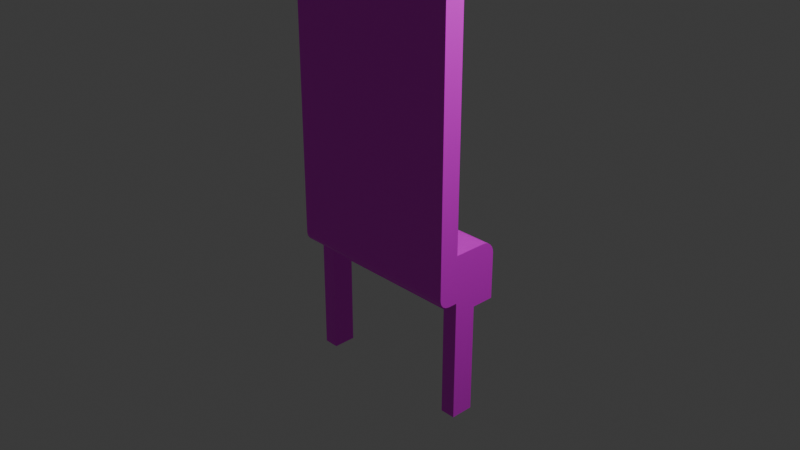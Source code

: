 # Source: easel.blend  (saved by Blender 4.0.36; exported with 4.5.12 LTS)
import bpy
from mathutils import Matrix  # noqa: F401  (used for matrix-valued properties, if any)

bpy.ops.wm.read_factory_settings(use_empty=True)
scene = bpy.context.scene
scene.name = 'Scene'

# ---- collections
col_collection = bpy.data.collections.new('Collection'); scene.collection.children.link(col_collection)

# ---- images (referenced by path relative to the original .blend; pixels are not part of the script)
import os
ASSET_DIR = os.environ.get("B2B_ASSET_DIR", "")  # directory of the original .blend (textures are referenced by path, not embedded)
HERE = os.path.dirname(os.path.abspath(__file__))  # packed textures are extracted next to this script under _unpacked/

def load_image(name, relpath, width, height, colorspace="sRGB"):
    """Load a texture the original file referenced (path relative to the .blend, or extracted next to this script)."""
    p = next((c for c in (os.path.join(HERE, relpath), os.path.join(ASSET_DIR, relpath)) if relpath and os.path.exists(c)), "")
    if p:
        img = bpy.data.images.load(p, check_existing=True)
        img.name = name
    else:  # same state as the original file: an image datablock whose file is absent (Cycles renders it pink)
        img = bpy.data.images.new(name, width, height)
        img.source = "FILE"
        img.filepath = "//" + (relpath or name)
    img.colorspace_settings.name = colorspace
    return img
img_cube_base_color = load_image('Cube Base Color', '', 1024, 1024, 'sRGB')

# ---- materials (node trees are filled in below, after node groups)
mat_material_001 = bpy.data.materials.new('Material.001')
mat_material_001.use_transparent_shadow = False

# ---- material node trees
mat_material_001.use_nodes = True; mat_material_001.node_tree.nodes.clear()
_N = mat_material_001.node_tree.nodes; _L = mat_material_001.node_tree.links
n0 = _N.new('ShaderNodeBsdfPrincipled'); n0.name = 'Principled BSDF'; n0.location = (10, 300)
n1 = _N.new('ShaderNodeOutputMaterial'); n1.name = 'Material Output'; n1.location = (300, 300)
n2 = _N.new('ShaderNodeTexImage'); n2.name = 'Image Texture'; n2.location = (-280, 280)
n2.image = img_cube_base_color
_L.new(n0.outputs[0], n1.inputs[0])
_L.new(n2.outputs[0], n0.inputs[0])
n1.is_active_output = True

# ---- world
world_world = bpy.data.worlds.new('World'); scene.world = world_world
world_world.use_nodes = True; world_world.node_tree.nodes.clear()
_N = world_world.node_tree.nodes; _L = world_world.node_tree.links
n0 = _N.new('ShaderNodeOutputWorld'); n0.name = 'World Output'; n0.location = (300, 300)
n1 = _N.new('ShaderNodeBackground'); n1.name = 'Background'; n1.location = (10, 300)
n1.inputs[0].default_value = (0.05088, 0.05088, 0.05088, 1.0)
_L.new(n1.outputs[0], n0.inputs[0])
n0.is_active_output = True
world_world.color = (0.05088, 0.05088, 0.05088)
world_world.use_sun_shadow = False
world_world.sun_shadow_jitter_overblur = 0.0

# ---- cameras
cam_camera = bpy.data.cameras.new('Camera')
cam_camera.clip_end = 100.0
cam_camera.ortho_scale = 7.314

# ---- lights
light_light = bpy.data.lights.new('Light', 'POINT')
light_light.transmission_factor = 0.0
light_light.energy = 1000.0
light_light.shadow_soft_size = 0.1
light_light.shadow_maximum_resolution = 0.006
light_light.use_absolute_resolution = True

# ---- meshes
me_cube_001 = bpy.data.meshes.new('Cube.001')
me_cube_001.from_pydata([(-1.0, -0.4038, 2.632), (-1.0, -0.1874, -0.4938), (-1.0, -0.1874, 2.632), (1.0, -0.4038, 2.632), (1.0, -0.1874, -0.4938), (1.0, -0.1874, 2.632), (-1.0, -0.1874, 2.111), (-1.0, -0.1874, 1.59), (-1.0, -0.1874, 1.069), (-1.0, -0.1874, 0.548), (-1.0, -0.1874, 0.02708), (0.6667, -0.1874, -0.4938), (0.3333, -0.1874, -0.4938), (-3.479e-08, -0.1874, -0.4938), (-0.3333, -0.1874, -0.4938), (-0.6667, -0.1874, -0.4938), (-0.6667, -0.1874, 2.632), (-0.3333, -0.1874, 2.632), (2.481e-08, -0.1874, 2.632), (0.3333, -0.1874, 2.632), (0.6667, -0.1874, 2.632), (1.0, -0.1874, 2.111), (1.0, -0.1874, 1.59), (1.0, -0.1874, 1.069), (1.0, -0.1874, 0.548), (1.0, -0.1874, 0.02708), (-0.6667, -0.1874, 0.02708), (-0.3333, -0.1874, 0.02708), (2.481e-08, -0.1874, 0.02708), (0.3333, -0.1874, 0.02708), (0.6667, -0.1874, 0.02708), (-0.6667, -0.1874, 0.548), (-0.3333, -0.1874, 0.548), (2.481e-08, -0.1874, 0.548), (0.3333, -0.1874, 0.548), (0.6667, -0.1874, 0.548), (-0.6667, -0.1874, 1.069), (0.6667, -0.1874, 1.069), (-0.6667, -0.1874, 1.59), (0.6667, -0.1874, 1.59), (-0.6667, -0.1874, 2.111), (-0.3333, -0.1874, 2.111), (2.481e-08, -0.1874, 2.111), (0.3333, -0.1874, 2.111), (0.6667, -0.1874, 2.111), (-1.0, 0.3171, -0.4938), (-0.6667, 0.3171, -0.4938), (1.0, 0.3171, -0.4938), (0.6667, 0.3171, -0.4938), (0.3333, 0.3171, -0.4938), (-3.479e-08, 0.3171, -0.4938), (-0.3333, 0.3171, -0.4938), (-0.6667, -0.1874, -0.628), (-1.0, -0.1874, -0.628), (1.0, -0.1874, -0.628), (0.6667, -0.1874, -0.628), (0.3333, -0.1874, -0.628), (-3.479e-08, -0.1874, -0.628), (-0.3333, -0.1874, -0.628), (-0.3333, 0.3171, -0.628), (-0.6667, 0.3171, -0.628), (1.0, 0.3171, -0.628), (-1.0, 0.3171, -0.628), (0.6667, 0.3171, -0.628), (0.3333, 0.3171, -0.628), (-3.479e-08, 0.3171, -0.628), (-0.75, -0.1874, -0.628), (-0.8333, -0.1874, -0.628), (-0.9167, -0.1874, -0.628), (0.9167, -0.1874, -0.628), (0.8333, -0.1874, -0.628), (0.75, -0.1874, -0.628), (-0.6667, -0.06124, -0.628), (-0.6667, 0.06488, -0.628), (-0.6667, 0.191, -0.628), (1.0, -0.06124, -0.628), (1.0, 0.06488, -0.628), (1.0, 0.191, -0.628), (-0.75, 0.3171, -0.628), (-0.8333, 0.3171, -0.628), (-0.9167, 0.3171, -0.628), (0.9167, 0.3171, -0.628), (0.8333, 0.3171, -0.628), (0.75, 0.3171, -0.628), (0.6667, -0.06124, -0.628), (0.6667, 0.06488, -0.628), (0.6667, 0.191, -0.628), (-1.0, 0.191, -0.628), (-1.0, 0.06488, -0.628), (-1.0, -0.06124, -0.628), (-0.75, -0.06124, -0.628), (-0.75, 0.06488, -0.628), (-0.75, 0.191, -0.628), (-0.8333, -0.06124, -0.628), (-0.8333, 0.06488, -0.628), (-0.8333, 0.191, -0.628), (-0.9167, 0.06488, -0.628), (-0.9167, 0.191, -0.628), (0.9167, 0.06488, -0.628), (0.9167, 0.191, -0.628), (0.8333, -0.06124, -0.628), (0.8333, 0.06488, -0.628), (0.8333, 0.191, -0.628), (0.75, -0.06124, -0.628), (0.75, 0.06488, -0.628), (0.75, 0.191, -0.628), (-0.9167, -0.1874, -1.832), (-1.0, -0.1874, -1.832), (-1.0, -0.06124, -1.832), (-0.8333, -0.1874, -1.832), (1.0, -0.1874, -1.832), (0.9167, -0.1874, -1.832), (0.8333, -0.1874, -1.832), (1.0, -0.06124, -1.832), (1.0, 0.06488, -1.832), (-1.0, 0.06488, -1.832), (-0.8333, -0.06124, -1.832), (-0.8333, 0.06488, -1.832), (-0.9167, -0.06124, -1.832), (-0.9167, 0.06488, -1.832), (0.9167, -0.06124, -1.832), (0.9167, 0.06488, -1.832), (0.8333, -0.06124, -1.832), (0.8333, 0.06488, -1.832), (-1.0, -0.2883, -0.4938), (-1.0, -0.4038, -0.3784), (-1.0, -0.3325, -0.485), (-1.0, -0.3699, -0.46), (-1.0, -0.395, -0.4225), (1.0, -0.4038, -0.3784), (1.0, -0.2883, -0.4938), (1.0, -0.395, -0.4225), (1.0, -0.3699, -0.46), (1.0, -0.3325, -0.485), (-1.0, 0.172, 0.02708), (-1.0, 0.3171, -0.118), (-1.0, 0.2096, 0.02213), (-1.0, 0.2446, 0.007639), (-1.0, 0.2746, -0.01542), (-1.0, 0.2977, -0.04546), (-1.0, 0.3122, -0.08045), (1.0, 0.3171, -0.118), (1.0, 0.172, 0.02708), (1.0, 0.3122, -0.08045), (1.0, 0.2977, -0.04546), (1.0, 0.2746, -0.01542), (1.0, 0.2446, 0.007639), (1.0, 0.2096, 0.02213), (0.6667, 0.3171, -0.118), (0.6667, 0.172, 0.02708), (0.6667, 0.3122, -0.08045), (0.6667, 0.2977, -0.04546), (0.6667, 0.2746, -0.01542), (0.6667, 0.2446, 0.007639), (0.6667, 0.2096, 0.02213), (-0.6667, 0.172, 0.02708), (-0.6667, 0.3171, -0.118), (-0.6667, 0.2096, 0.02213), (-0.6667, 0.2446, 0.007639), (-0.6667, 0.2746, -0.01542), (-0.6667, 0.2977, -0.04546), (-0.6667, 0.3122, -0.08045), (-0.3333, 0.172, 0.02708), (-0.3333, 0.3171, -0.118), (-0.3333, 0.2096, 0.02213), (-0.3333, 0.2446, 0.007639), (-0.3333, 0.2746, -0.01542), (-0.3333, 0.2977, -0.04546), (-0.3333, 0.3122, -0.08045), (2.481e-08, 0.172, 0.02708), (8.21e-09, 0.3171, -0.118), (2.425e-08, 0.2096, 0.02213), (2.259e-08, 0.2446, 0.007639), (1.995e-08, 0.2746, -0.01542), (1.651e-08, 0.2977, -0.04546), (1.251e-08, 0.3122, -0.08045), (0.3333, 0.172, 0.02708), (0.3333, 0.3171, -0.118), (0.3333, 0.2096, 0.02213), (0.3333, 0.2446, 0.007639), (0.3333, 0.2746, -0.01542), (0.3333, 0.2977, -0.04546), (0.3333, 0.3122, -0.08045), (-0.6667, -0.2612, 0.548), (-0.3333, -0.2612, 0.548), (2.481e-08, -0.2612, 0.548), (0.3333, -0.2612, 0.548), (0.6667, -0.2612, 0.548), (-0.6667, -0.2612, 1.069), (-0.3333, -0.2612, 1.069), (2.481e-08, -0.2612, 1.069), (0.3333, -0.2612, 1.069), (0.6667, -0.2612, 1.069), (-0.6667, -0.2612, 1.59), (-0.3333, -0.2612, 1.59), (2.481e-08, -0.2612, 1.59), (0.3333, -0.2612, 1.59), (0.6667, -0.2612, 1.59), (-0.6667, -0.2612, 2.111), (-0.3333, -0.2612, 2.111), (2.481e-08, -0.2612, 2.111), (0.3333, -0.2612, 2.111), (0.6667, -0.2612, 2.111)], [], [(129, 3, 0, 125), (44, 20, 5, 21), (4, 25, 24, 23, 22, 21, 5, 3, 129, 131, 132, 133, 130), (124, 126, 127, 128, 125, 0, 2, 6, 7, 8, 9, 10, 1), (5, 20, 19, 18, 17, 16, 2, 0, 3), (49, 177, 148, 48), (30, 35, 24, 25), (35, 37, 23, 24), (37, 39, 22, 23), (39, 44, 21, 22), (51, 50, 65, 59), (26, 27, 162, 155), (50, 49, 64, 65), (48, 148, 141, 47), (10, 9, 31, 26), (26, 31, 32, 27), (27, 32, 33, 28), (28, 33, 34, 29), (29, 34, 35, 30), (9, 8, 36, 31), (44, 39, 197, 202), (43, 44, 202, 201), (36, 38, 193, 188), (42, 43, 201, 200), (8, 7, 38, 36), (37, 35, 187, 192), (41, 42, 200, 199), (40, 41, 199, 198), (38, 40, 198, 193), (7, 6, 40, 38), (35, 34, 186, 187), (39, 37, 192, 197), (34, 33, 185, 186), (33, 32, 184, 185), (6, 2, 16, 40), (40, 16, 17, 41), (41, 17, 18, 42), (42, 18, 19, 43), (43, 19, 20, 44), (30, 25, 142, 149), (10, 26, 155, 134), (27, 28, 169, 162), (50, 170, 177, 49), (28, 29, 176, 169), (29, 30, 149, 176), (45, 135, 156, 46), (49, 48, 63, 64), (25, 4, 47, 141, 143, 144, 145, 146, 147, 142), (47, 4, 54, 75, 76, 77, 61), (48, 47, 61, 81, 82, 83, 63), (46, 156, 163, 51), (14, 15, 52, 58), (51, 163, 170, 50), (105, 86, 63, 83), (58, 52, 72, 73, 74, 60, 59), (55, 56, 64, 63, 86, 85, 84), (97, 87, 62, 80), (56, 57, 65, 64), (57, 58, 59, 65), (4, 11, 55, 71, 70, 69, 54), (46, 51, 59, 60), (11, 12, 56, 55), (1, 45, 62, 87, 88, 89, 53), (15, 1, 53, 68, 67, 66, 52), (45, 46, 60, 78, 79, 80, 62), (12, 13, 57, 56), (13, 14, 58, 57), (74, 92, 78, 60), (92, 95, 79, 78), (95, 97, 80, 79), (52, 66, 90, 72), (72, 90, 91, 73), (73, 91, 92, 74), (66, 67, 93, 90), (90, 93, 94, 91), (91, 94, 95, 92), (88, 96, 119, 115), (75, 54, 110, 113), (94, 96, 97, 95), (68, 53, 107, 106), (70, 100, 122, 112), (96, 88, 87, 97), (77, 99, 81, 61), (99, 102, 82, 81), (102, 105, 83, 82), (89, 88, 115, 108), (94, 93, 116, 117), (76, 98, 99, 77), (93, 67, 109, 116), (96, 94, 117, 119), (98, 101, 102, 99), (70, 71, 103, 100), (100, 103, 104, 101), (101, 104, 105, 102), (71, 55, 84, 103), (103, 84, 85, 104), (104, 85, 86, 105), (109, 106, 118, 116), (116, 118, 119, 117), (106, 107, 108, 118), (118, 108, 115, 119), (110, 111, 120, 113), (113, 120, 121, 114), (111, 112, 122, 120), (120, 122, 123, 121), (98, 76, 114, 121), (67, 68, 106, 109), (100, 101, 123, 122), (76, 75, 113, 114), (53, 89, 108, 107), (54, 69, 111, 110), (69, 70, 112, 111), (101, 98, 121, 123), (124, 130, 133, 126), (126, 133, 132, 127), (127, 132, 131, 128), (128, 131, 129, 125), (1, 15, 14, 13, 12, 11, 4, 130, 124), (149, 142, 147, 154), (154, 147, 146, 153), (153, 146, 145, 152), (152, 145, 144, 151), (151, 144, 143, 150), (150, 143, 141, 148), (134, 155, 157, 136), (136, 157, 158, 137), (137, 158, 159, 138), (138, 159, 160, 139), (139, 160, 161, 140), (140, 161, 156, 135), (155, 162, 164, 157), (157, 164, 165, 158), (158, 165, 166, 159), (159, 166, 167, 160), (160, 167, 168, 161), (161, 168, 163, 156), (162, 169, 171, 164), (164, 171, 172, 165), (165, 172, 173, 166), (166, 173, 174, 167), (167, 174, 175, 168), (168, 175, 170, 163), (169, 176, 178, 171), (171, 178, 179, 172), (172, 179, 180, 173), (173, 180, 181, 174), (174, 181, 182, 175), (175, 182, 177, 170), (176, 149, 154, 178), (178, 154, 153, 179), (179, 153, 152, 180), (180, 152, 151, 181), (181, 151, 150, 182), (182, 150, 148, 177), (1, 10, 134, 136, 137, 138, 139, 140, 135, 45), (183, 188, 189, 184), (184, 189, 190, 185), (185, 190, 191, 186), (186, 191, 192, 187), (188, 193, 194, 189), (189, 194, 195, 190), (190, 195, 196, 191), (191, 196, 197, 192), (193, 198, 199, 194), (194, 199, 200, 195), (195, 200, 201, 196), (196, 201, 202, 197), (32, 31, 183, 184), (31, 36, 188, 183)])
_uv = me_cube_001.uv_layers.new(name='UVMap')
_uv.uv.foreach_set('vector', [0.003194, 0.4966, 0.003194, 0.003194, 0.3311, 0.003194, 0.3311, 0.4966, 0.6107, 0.08847, 0.6107, 0.003194, 0.6653, 0.003194, 0.6653, 0.08847, 0.879, 0.5156, 0.879, 0.4302, 0.879, 0.3448, 0.879, 0.2594, 0.879, 0.174, 0.879, 0.08859, 0.879, 0.003194, 0.9144, 0.003194, 0.9144, 0.4966, 0.913, 0.5039, 0.9089, 0.51, 0.9028, 0.5141, 0.8955, 0.5156, 0.6906, 0.5156, 0.6834, 0.5141, 0.6773, 0.51, 0.6731, 0.5039, 0.6717, 0.4966, 0.6717, 0.003194, 0.7072, 0.003194, 0.7072, 0.08859, 0.7072, 0.174, 0.7072, 0.2594, 0.7072, 0.3448, 0.7072, 0.4302, 0.7072, 0.5156, 0.956, 0.3375, 0.956, 0.3921, 0.956, 0.4467, 0.956, 0.5014, 0.956, 0.556, 0.956, 0.6107, 0.956, 0.6653, 0.9208, 0.6653, 0.9208, 0.3375, 0.6419, 0.5452, 0.5804, 0.5452, 0.5804, 0.4906, 0.6419, 0.4906, 0.6107, 0.4296, 0.6107, 0.3443, 0.6653, 0.3443, 0.6653, 0.4296, 0.6107, 0.3443, 0.6107, 0.259, 0.6653, 0.259, 0.6653, 0.3443, 0.6107, 0.259, 0.6107, 0.1737, 0.6653, 0.1737, 0.6653, 0.259, 0.6107, 0.1737, 0.6107, 0.08847, 0.6653, 0.08847, 0.6653, 0.1737, 0.6419, 0.6545, 0.6419, 0.5999, 0.6639, 0.5999, 0.6639, 0.6545, 0.9208, 0.2764, 0.9208, 0.2218, 0.9792, 0.2218, 0.9792, 0.2764, 0.6419, 0.5999, 0.6419, 0.5452, 0.6639, 0.5452, 0.6639, 0.5999, 0.6419, 0.4906, 0.5804, 0.4906, 0.5804, 0.4359, 0.6419, 0.4359, 0.3375, 0.4296, 0.3375, 0.3443, 0.3921, 0.3443, 0.3921, 0.4296, 0.3921, 0.4296, 0.3921, 0.3443, 0.4467, 0.3443, 0.4467, 0.4296, 0.4467, 0.4296, 0.4467, 0.3443, 0.5014, 0.3443, 0.5014, 0.4296, 0.5014, 0.4296, 0.5014, 0.3443, 0.556, 0.3443, 0.556, 0.4296, 0.556, 0.4296, 0.556, 0.3443, 0.6107, 0.3443, 0.6107, 0.4296, 0.3375, 0.3443, 0.3375, 0.259, 0.3921, 0.259, 0.3921, 0.3443, 0.9329, 0.6717, 0.9329, 0.7571, 0.9208, 0.7571, 0.9208, 0.6717, 0.9393, 0.7264, 0.9393, 0.6717, 0.9514, 0.6717, 0.9514, 0.7264, 0.3172, 0.6872, 0.3172, 0.6018, 0.3294, 0.6018, 0.3294, 0.6872, 0.9393, 0.781, 0.9393, 0.7264, 0.9514, 0.7264, 0.9514, 0.781, 0.3375, 0.259, 0.3375, 0.1737, 0.3921, 0.1737, 0.3921, 0.259, 0.9329, 0.8425, 0.9329, 0.9279, 0.9208, 0.9279, 0.9208, 0.8425, 0.9393, 0.8356, 0.9393, 0.781, 0.9514, 0.781, 0.9514, 0.8356, 0.9393, 0.8903, 0.9393, 0.8356, 0.9514, 0.8356, 0.9514, 0.8903, 0.3172, 0.6018, 0.3172, 0.5164, 0.3294, 0.5164, 0.3294, 0.6018, 0.3375, 0.1737, 0.3375, 0.08847, 0.3921, 0.08847, 0.3921, 0.1737, 0.8466, 0.7414, 0.8466, 0.796, 0.8346, 0.796, 0.8346, 0.7414, 0.9329, 0.7571, 0.9329, 0.8425, 0.9208, 0.8425, 0.9208, 0.7571, 0.8466, 0.796, 0.8466, 0.8507, 0.8346, 0.8507, 0.8346, 0.796, 0.8466, 0.8507, 0.8466, 0.9053, 0.8346, 0.9053, 0.8346, 0.8507, 0.3375, 0.08847, 0.3375, 0.003194, 0.3921, 0.003194, 0.3921, 0.08847, 0.3921, 0.08847, 0.3921, 0.003194, 0.4467, 0.003194, 0.4467, 0.08847, 0.4467, 0.08847, 0.4467, 0.003194, 0.5014, 0.003194, 0.5014, 0.08847, 0.5014, 0.08847, 0.5014, 0.003194, 0.556, 0.003194, 0.556, 0.08847, 0.556, 0.08847, 0.556, 0.003194, 0.6107, 0.003194, 0.6107, 0.08847, 0.9208, 0.05784, 0.9208, 0.003194, 0.9792, 0.003194, 0.9792, 0.05784, 0.9208, 0.3311, 0.9208, 0.2764, 0.9792, 0.2764, 0.9792, 0.3311, 0.9208, 0.2218, 0.9208, 0.1671, 0.9792, 0.1671, 0.9792, 0.2218, 0.6419, 0.5999, 0.5804, 0.5999, 0.5804, 0.5452, 0.6419, 0.5452, 0.9208, 0.1671, 0.9208, 0.1125, 0.9792, 0.1125, 0.9792, 0.1671, 0.9208, 0.1125, 0.9208, 0.05784, 0.9792, 0.05784, 0.9792, 0.1125, 0.6419, 0.7638, 0.5804, 0.7638, 0.5804, 0.7092, 0.6419, 0.7092, 0.6419, 0.5452, 0.6419, 0.4906, 0.6639, 0.4906, 0.6639, 0.5452, 0.879, 0.4302, 0.879, 0.5156, 0.7963, 0.5156, 0.7963, 0.454, 0.7971, 0.4478, 0.7995, 0.4421, 0.8032, 0.4371, 0.8082, 0.4334, 0.8139, 0.431, 0.8201, 0.4302, 0.7963, 0.5156, 0.879, 0.5156, 0.879, 0.5376, 0.8583, 0.5376, 0.8376, 0.5376, 0.8169, 0.5376, 0.7963, 0.5376, 0.6419, 0.4906, 0.6419, 0.4359, 0.6639, 0.4359, 0.6639, 0.4496, 0.6639, 0.4633, 0.6639, 0.4769, 0.6639, 0.4906, 0.6419, 0.7092, 0.5804, 0.7092, 0.5804, 0.6545, 0.6419, 0.6545, 0.3375, 0.5452, 0.3375, 0.4906, 0.3594, 0.4906, 0.3594, 0.5452, 0.6419, 0.6545, 0.5804, 0.6545, 0.5804, 0.5999, 0.6419, 0.5999, 0.2488, 0.5574, 0.2488, 0.5711, 0.2282, 0.5711, 0.2282, 0.5574, 0.3109, 0.735, 0.3109, 0.7897, 0.2902, 0.7897, 0.2695, 0.7897, 0.2488, 0.7897, 0.2282, 0.7897, 0.2282, 0.735, 0.3109, 0.5711, 0.3109, 0.6257, 0.2282, 0.6257, 0.2282, 0.5711, 0.2488, 0.5711, 0.2695, 0.5711, 0.2902, 0.5711, 0.2488, 0.8306, 0.2488, 0.8443, 0.2282, 0.8443, 0.2282, 0.8306, 0.3109, 0.6257, 0.3109, 0.6804, 0.2282, 0.6804, 0.2282, 0.6257, 0.3109, 0.6804, 0.3109, 0.735, 0.2282, 0.735, 0.2282, 0.6804, 0.3375, 0.7638, 0.3375, 0.7092, 0.3594, 0.7092, 0.3594, 0.7228, 0.3594, 0.7365, 0.3594, 0.7502, 0.3594, 0.7638, 0.6419, 0.7092, 0.6419, 0.6545, 0.6639, 0.6545, 0.6639, 0.7092, 0.3375, 0.7092, 0.3375, 0.6545, 0.3594, 0.6545, 0.3594, 0.7092, 0.7072, 0.5156, 0.7899, 0.5156, 0.7899, 0.5376, 0.7692, 0.5376, 0.7485, 0.5376, 0.7279, 0.5376, 0.7072, 0.5376, 0.3375, 0.4906, 0.3375, 0.4359, 0.3594, 0.4359, 0.3594, 0.4496, 0.3594, 0.4633, 0.3594, 0.4769, 0.3594, 0.4906, 0.6419, 0.7638, 0.6419, 0.7092, 0.6639, 0.7092, 0.6639, 0.7228, 0.6639, 0.7365, 0.6639, 0.7502, 0.6639, 0.7638, 0.3375, 0.6545, 0.3375, 0.5999, 0.3594, 0.5999, 0.3594, 0.6545, 0.3375, 0.5999, 0.3375, 0.5452, 0.3594, 0.5452, 0.3594, 0.5999, 0.2488, 0.7897, 0.2488, 0.8033, 0.2282, 0.8033, 0.2282, 0.7897, 0.2488, 0.8033, 0.2488, 0.817, 0.2282, 0.817, 0.2282, 0.8033, 0.2488, 0.817, 0.2488, 0.8306, 0.2282, 0.8306, 0.2282, 0.817, 0.3109, 0.7897, 0.3109, 0.8033, 0.2902, 0.8033, 0.2902, 0.7897, 0.2902, 0.7897, 0.2902, 0.8033, 0.2695, 0.8033, 0.2695, 0.7897, 0.2695, 0.7897, 0.2695, 0.8033, 0.2488, 0.8033, 0.2488, 0.7897, 0.3109, 0.8033, 0.3109, 0.817, 0.2902, 0.817, 0.2902, 0.8033, 0.2902, 0.8033, 0.2902, 0.817, 0.2695, 0.817, 0.2695, 0.8033, 0.2695, 0.8033, 0.2695, 0.817, 0.2488, 0.817, 0.2488, 0.8033, 0.7672, 0.7414, 0.7808, 0.7414, 0.7808, 0.9385, 0.7672, 0.9385, 0.8583, 0.5376, 0.879, 0.5376, 0.879, 0.735, 0.8583, 0.735, 0.2695, 0.817, 0.2695, 0.8306, 0.2488, 0.8306, 0.2488, 0.817, 0.3594, 0.4496, 0.3594, 0.4359, 0.5568, 0.4359, 0.5568, 0.4496, 0.7194, 0.7414, 0.7401, 0.7414, 0.7401, 0.9388, 0.7194, 0.9388, 0.2695, 0.8306, 0.2695, 0.8443, 0.2488, 0.8443, 0.2488, 0.8306, 0.2488, 0.5164, 0.2488, 0.5301, 0.2282, 0.5301, 0.2282, 0.5164, 0.2488, 0.5301, 0.2488, 0.5438, 0.2282, 0.5438, 0.2282, 0.5301, 0.2488, 0.5438, 0.2488, 0.5574, 0.2282, 0.5574, 0.2282, 0.5438, 0.7279, 0.5376, 0.7485, 0.5376, 0.7485, 0.735, 0.7279, 0.735, 0.6717, 0.7414, 0.6924, 0.7414, 0.6924, 0.9388, 0.6717, 0.9388, 0.2695, 0.5164, 0.2695, 0.5301, 0.2488, 0.5301, 0.2488, 0.5164, 0.6924, 0.7414, 0.7131, 0.7414, 0.7131, 0.9388, 0.6924, 0.9388, 0.7808, 0.7414, 0.7945, 0.7414, 0.7945, 0.9385, 0.7808, 0.9385, 0.2695, 0.5301, 0.2695, 0.5438, 0.2488, 0.5438, 0.2488, 0.5301, 0.3109, 0.5438, 0.3109, 0.5574, 0.2902, 0.5574, 0.2902, 0.5438, 0.2902, 0.5438, 0.2902, 0.5574, 0.2695, 0.5574, 0.2695, 0.5438, 0.2695, 0.5438, 0.2695, 0.5574, 0.2488, 0.5574, 0.2488, 0.5438, 0.3109, 0.5574, 0.3109, 0.5711, 0.2902, 0.5711, 0.2902, 0.5574, 0.2902, 0.5574, 0.2902, 0.5711, 0.2695, 0.5711, 0.2695, 0.5574, 0.2695, 0.5574, 0.2695, 0.5711, 0.2488, 0.5711, 0.2488, 0.5574, 0.3712, 0.7702, 0.3848, 0.7702, 0.3848, 0.7909, 0.3712, 0.7909, 0.3712, 0.7909, 0.3848, 0.7909, 0.3848, 0.8116, 0.3712, 0.8116, 0.3848, 0.7702, 0.3985, 0.7702, 0.3985, 0.7909, 0.3848, 0.7909, 0.3848, 0.7909, 0.3985, 0.7909, 0.3985, 0.8116, 0.3848, 0.8116, 0.3375, 0.7702, 0.3511, 0.7702, 0.3511, 0.7909, 0.3375, 0.7909, 0.3375, 0.7909, 0.3511, 0.7909, 0.3511, 0.8116, 0.3375, 0.8116, 0.3511, 0.7702, 0.3648, 0.7702, 0.3648, 0.7909, 0.3511, 0.7909, 0.3511, 0.7909, 0.3648, 0.7909, 0.3648, 0.8116, 0.3511, 0.8116, 0.8146, 0.7414, 0.8282, 0.7414, 0.8282, 0.9385, 0.8146, 0.9385, 0.3594, 0.4633, 0.3594, 0.4496, 0.5568, 0.4496, 0.5568, 0.4633, 0.7401, 0.7414, 0.7608, 0.7414, 0.7608, 0.9388, 0.7401, 0.9388, 0.8376, 0.5376, 0.8583, 0.5376, 0.8583, 0.735, 0.8376, 0.735, 0.7072, 0.5376, 0.7279, 0.5376, 0.7279, 0.735, 0.7072, 0.735, 0.3594, 0.7638, 0.3594, 0.7502, 0.5568, 0.7502, 0.5568, 0.7638, 0.3594, 0.7502, 0.3594, 0.7365, 0.5568, 0.7365, 0.5568, 0.7502, 0.8009, 0.7414, 0.8146, 0.7414, 0.8146, 0.9385, 0.8009, 0.9385, 0.9789, 0.6653, 0.9789, 0.3375, 0.9862, 0.3375, 0.9862, 0.6653, 0.9862, 0.6653, 0.9862, 0.3375, 0.9923, 0.3375, 0.9923, 0.6653, 0.3311, 0.51, 0.003194, 0.51, 0.003194, 0.5038, 0.3311, 0.5038, 0.3311, 0.5038, 0.003194, 0.5038, 0.003194, 0.4966, 0.3311, 0.4966, 0.9624, 0.6653, 0.9624, 0.6107, 0.9624, 0.556, 0.9624, 0.5014, 0.9624, 0.4467, 0.9624, 0.3921, 0.9624, 0.3375, 0.9789, 0.3375, 0.9789, 0.6653, 0.9792, 0.05784, 0.9792, 0.003194, 0.9854, 0.003194, 0.9854, 0.05784, 0.9854, 0.05784, 0.9854, 0.003194, 0.9914, 0.003194, 0.9914, 0.05784, 0.9914, 0.05784, 0.9914, 0.003194, 0.9968, 0.003194, 0.9968, 0.05784, 0.5632, 0.4906, 0.5632, 0.4359, 0.5684, 0.4359, 0.5684, 0.4906, 0.5684, 0.4906, 0.5684, 0.4359, 0.5742, 0.4359, 0.5742, 0.4906, 0.5742, 0.4906, 0.5742, 0.4359, 0.5804, 0.4359, 0.5804, 0.4906, 0.9792, 0.3311, 0.9792, 0.2764, 0.9854, 0.2764, 0.9854, 0.3311, 0.9854, 0.3311, 0.9854, 0.2764, 0.9914, 0.2764, 0.9914, 0.3311, 0.9914, 0.3311, 0.9914, 0.2764, 0.9968, 0.2764, 0.9968, 0.3311, 0.5632, 0.7638, 0.5632, 0.7092, 0.5684, 0.7092, 0.5684, 0.7638, 0.5684, 0.7638, 0.5684, 0.7092, 0.5742, 0.7092, 0.5742, 0.7638, 0.5742, 0.7638, 0.5742, 0.7092, 0.5804, 0.7092, 0.5804, 0.7638, 0.9792, 0.2764, 0.9792, 0.2218, 0.9854, 0.2218, 0.9854, 0.2764, 0.9854, 0.2764, 0.9854, 0.2218, 0.9914, 0.2218, 0.9914, 0.2764, 0.9914, 0.2764, 0.9914, 0.2218, 0.9968, 0.2218, 0.9968, 0.2764, 0.5632, 0.7092, 0.5632, 0.6545, 0.5684, 0.6545, 0.5684, 0.7092, 0.5684, 0.7092, 0.5684, 0.6545, 0.5742, 0.6545, 0.5742, 0.7092, 0.5742, 0.7092, 0.5742, 0.6545, 0.5804, 0.6545, 0.5804, 0.7092, 0.9792, 0.2218, 0.9792, 0.1671, 0.9854, 0.1671, 0.9854, 0.2218, 0.9854, 0.2218, 0.9854, 0.1671, 0.9914, 0.1671, 0.9914, 0.2218, 0.9914, 0.2218, 0.9914, 0.1671, 0.9968, 0.1671, 0.9968, 0.2218, 0.5632, 0.6545, 0.5632, 0.5999, 0.5684, 0.5999, 0.5684, 0.6545, 0.5684, 0.6545, 0.5684, 0.5999, 0.5742, 0.5999, 0.5742, 0.6545, 0.5742, 0.6545, 0.5742, 0.5999, 0.5804, 0.5999, 0.5804, 0.6545, 0.9792, 0.1671, 0.9792, 0.1125, 0.9854, 0.1125, 0.9854, 0.1671, 0.9854, 0.1671, 0.9854, 0.1125, 0.9914, 0.1125, 0.9914, 0.1671, 0.9914, 0.1671, 0.9914, 0.1125, 0.9968, 0.1125, 0.9968, 0.1671, 0.5632, 0.5999, 0.5632, 0.5452, 0.5684, 0.5452, 0.5684, 0.5999, 0.5684, 0.5999, 0.5684, 0.5452, 0.5742, 0.5452, 0.5742, 0.5999, 0.5742, 0.5999, 0.5742, 0.5452, 0.5804, 0.5452, 0.5804, 0.5999, 0.9792, 0.1125, 0.9792, 0.05784, 0.9854, 0.05784, 0.9854, 0.1125, 0.9854, 0.1125, 0.9854, 0.05784, 0.9914, 0.05784, 0.9914, 0.1125, 0.9914, 0.1125, 0.9914, 0.05784, 0.9968, 0.05784, 0.9968, 0.1125, 0.5632, 0.5452, 0.5632, 0.4906, 0.5684, 0.4906, 0.5684, 0.5452, 0.5684, 0.5452, 0.5684, 0.4906, 0.5742, 0.4906, 0.5742, 0.5452, 0.5742, 0.5452, 0.5742, 0.4906, 0.5804, 0.4906, 0.5804, 0.5452, 0.7072, 0.5156, 0.7072, 0.4302, 0.7661, 0.4302, 0.7723, 0.431, 0.778, 0.4334, 0.7829, 0.4371, 0.7867, 0.4421, 0.7891, 0.4478, 0.7899, 0.454, 0.7899, 0.5156, 0.003194, 0.7723, 0.003194, 0.687, 0.05784, 0.687, 0.05784, 0.7723, 0.05784, 0.7723, 0.05784, 0.687, 0.1125, 0.687, 0.1125, 0.7723, 0.1125, 0.7723, 0.1125, 0.687, 0.1671, 0.687, 0.1671, 0.7723, 0.1671, 0.7723, 0.1671, 0.687, 0.2218, 0.687, 0.2218, 0.7723, 0.003194, 0.687, 0.003194, 0.6017, 0.05784, 0.6017, 0.05784, 0.687, 0.05784, 0.687, 0.05784, 0.6017, 0.1125, 0.6017, 0.1125, 0.687, 0.1125, 0.687, 0.1125, 0.6017, 0.1671, 0.6017, 0.1671, 0.687, 0.1671, 0.687, 0.1671, 0.6017, 0.2218, 0.6017, 0.2218, 0.687, 0.003194, 0.6017, 0.003194, 0.5164, 0.05784, 0.5164, 0.05784, 0.6017, 0.05784, 0.6017, 0.05784, 0.5164, 0.1125, 0.5164, 0.1125, 0.6017, 0.1125, 0.6017, 0.1125, 0.5164, 0.1671, 0.5164, 0.1671, 0.6017, 0.1671, 0.6017, 0.1671, 0.5164, 0.2218, 0.5164, 0.2218, 0.6017, 0.8466, 0.9053, 0.8466, 0.96, 0.8346, 0.96, 0.8346, 0.9053, 0.3172, 0.7726, 0.3172, 0.6872, 0.3294, 0.6872, 0.3294, 0.7726])
me_cube_001.materials.append(mat_material_001)
me_cube_001.update()

# ---- objects
ob_light = bpy.data.objects.new('Light', light_light)
ob_camera = bpy.data.objects.new('Camera', cam_camera)
ob_cube = bpy.data.objects.new('Cube', me_cube_001)

# ---- transforms, parenting, visibility, modifiers, constraints
ob_light.location = (4.076, 1.005, 5.904)
ob_light.rotation_euler = (0.6503, 0.05522, 1.866)
ob_light.lock_rotations_4d = False
ob_light.empty_display_type = 'ARROWS'
ob_light.color = (0.0, 0.0, 0.0, 0.0)
ob_light.lineart.crease_threshold = 0.0
ob_camera.location = (7.359, -6.926, 4.958)
ob_camera.rotation_euler = (1.109, 0.0, 0.8149)
ob_camera.lock_rotations_4d = False
ob_camera.empty_display_type = 'ARROWS'
ob_camera.color = (0.0, 0.0, 0.0, 0.0)
ob_camera.display_type = 'WIRE'
ob_camera.lineart.crease_threshold = 0.0
ob_cube.location = (0.0, 0.0, 0.0)

# ---- collection membership
col_collection.objects.link(ob_light)
col_collection.objects.link(ob_camera)
col_collection.objects.link(ob_cube)

# ---- scene / render settings (as saved in the file)
scene.camera = ob_camera
scene.frame_start = 1; scene.frame_end = 250; scene.frame_set(95)
scene.render.engine = 'BLENDER_EEVEE_NEXT'
scene.cycles.sampling_pattern = 'TABULATED_SOBOL'
bpy.context.view_layer.update()
